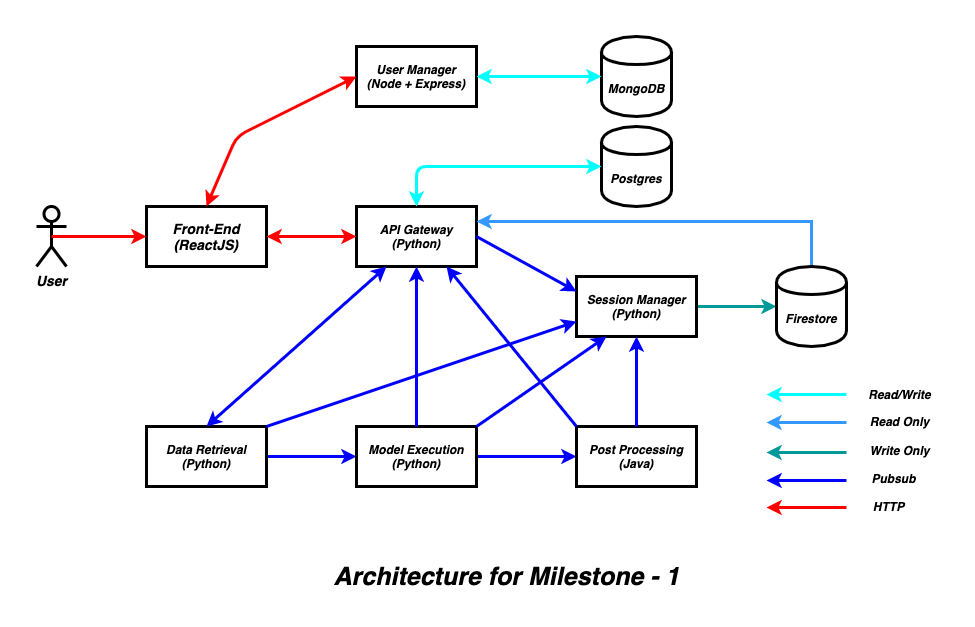

The diagram above was exported from draw.io. Its source (the exported page's mxGraphModel, read from the mxfile embedded in the PNG):
<mxGraphModel dx="1186" dy="796" grid="1" gridSize="10" guides="1" tooltips="1" connect="1" arrows="1" fold="1" page="1" pageScale="1" pageWidth="1169" pageHeight="827" math="0" shadow="0">
  <root>
    <mxCell id="0" />
    <mxCell id="1" parent="0" />
    <mxCell id="svvpsVggTDUK1LJLffot-1" value="&lt;font style=&quot;font-size: 14px&quot;&gt;Front-End&lt;br&gt;(ReactJS)&lt;/font&gt;" style="rounded=0;whiteSpace=wrap;html=1;strokeWidth=3;fontFamily=Helvetica;fontStyle=3" parent="1" vertex="1">
      <mxGeometry x="160" y="210" width="120" height="60" as="geometry" />
    </mxCell>
    <mxCell id="svvpsVggTDUK1LJLffot-2" value="User Manager&lt;br&gt;(Node + Express)" style="rounded=0;whiteSpace=wrap;html=1;strokeWidth=3;fontFamily=Helvetica;fontStyle=3" parent="1" vertex="1">
      <mxGeometry x="370" y="50" width="120" height="60" as="geometry" />
    </mxCell>
    <mxCell id="svvpsVggTDUK1LJLffot-38" value="" style="edgeStyle=orthogonalEdgeStyle;rounded=0;orthogonalLoop=1;jettySize=auto;html=1;strokeColor=#009999;strokeWidth=3;" parent="1" source="svvpsVggTDUK1LJLffot-3" target="svvpsVggTDUK1LJLffot-31" edge="1">
      <mxGeometry relative="1" as="geometry" />
    </mxCell>
    <mxCell id="svvpsVggTDUK1LJLffot-3" value="Session Manager&lt;br&gt;(Python)" style="rounded=0;whiteSpace=wrap;html=1;strokeWidth=3;fontFamily=Helvetica;fontStyle=3" parent="1" vertex="1">
      <mxGeometry x="590" y="280" width="120" height="60" as="geometry" />
    </mxCell>
    <mxCell id="svvpsVggTDUK1LJLffot-4" value="API Gateway&lt;br&gt;(Python)" style="rounded=0;whiteSpace=wrap;html=1;strokeWidth=3;fontFamily=Helvetica;fontStyle=3" parent="1" vertex="1">
      <mxGeometry x="370" y="210" width="120" height="60" as="geometry" />
    </mxCell>
    <mxCell id="svvpsVggTDUK1LJLffot-23" value="" style="edgeStyle=orthogonalEdgeStyle;rounded=0;orthogonalLoop=1;jettySize=auto;html=1;strokeColor=#0000FF;strokeWidth=3;" parent="1" source="svvpsVggTDUK1LJLffot-5" target="svvpsVggTDUK1LJLffot-6" edge="1">
      <mxGeometry relative="1" as="geometry" />
    </mxCell>
    <mxCell id="svvpsVggTDUK1LJLffot-5" value="Data Retrieval&lt;br&gt;(Python)" style="rounded=0;whiteSpace=wrap;html=1;strokeWidth=3;fontFamily=Helvetica;fontStyle=3" parent="1" vertex="1">
      <mxGeometry x="160" y="430" width="120" height="60" as="geometry" />
    </mxCell>
    <mxCell id="svvpsVggTDUK1LJLffot-24" value="" style="edgeStyle=orthogonalEdgeStyle;rounded=0;orthogonalLoop=1;jettySize=auto;html=1;strokeColor=#0000FF;strokeWidth=3;" parent="1" source="svvpsVggTDUK1LJLffot-6" target="svvpsVggTDUK1LJLffot-7" edge="1">
      <mxGeometry relative="1" as="geometry" />
    </mxCell>
    <mxCell id="svvpsVggTDUK1LJLffot-6" value="Model Execution&lt;br&gt;(Python)" style="rounded=0;whiteSpace=wrap;html=1;strokeWidth=3;fontFamily=Helvetica;fontStyle=3" parent="1" vertex="1">
      <mxGeometry x="370" y="430" width="120" height="60" as="geometry" />
    </mxCell>
    <mxCell id="svvpsVggTDUK1LJLffot-7" value="Post Processing&lt;br&gt;(Java)" style="rounded=0;whiteSpace=wrap;html=1;strokeWidth=3;fontFamily=Helvetica;fontStyle=3" parent="1" vertex="1">
      <mxGeometry x="590" y="430" width="120" height="60" as="geometry" />
    </mxCell>
    <mxCell id="svvpsVggTDUK1LJLffot-9" value="&lt;b&gt;&lt;i&gt;&lt;font style=&quot;font-size: 14px&quot;&gt;User&lt;/font&gt;&lt;/i&gt;&lt;/b&gt;" style="shape=umlActor;verticalLabelPosition=bottom;labelBackgroundColor=#ffffff;verticalAlign=top;html=1;strokeWidth=3;" parent="1" vertex="1">
      <mxGeometry x="50" y="210" width="30" height="60" as="geometry" />
    </mxCell>
    <mxCell id="svvpsVggTDUK1LJLffot-10" value="" style="endArrow=classic;html=1;entryX=0;entryY=0.5;entryDx=0;entryDy=0;exitX=0.5;exitY=0.5;exitDx=0;exitDy=0;exitPerimeter=0;strokeWidth=3;strokeColor=#FF0000;" parent="1" source="svvpsVggTDUK1LJLffot-9" target="svvpsVggTDUK1LJLffot-1" edge="1">
      <mxGeometry width="50" height="50" relative="1" as="geometry">
        <mxPoint x="80" y="280" as="sourcePoint" />
        <mxPoint x="160" y="280" as="targetPoint" />
        <Array as="points" />
      </mxGeometry>
    </mxCell>
    <mxCell id="svvpsVggTDUK1LJLffot-13" value="MongoDB" style="shape=cylinder;whiteSpace=wrap;html=1;boundedLbl=1;backgroundOutline=1;strokeWidth=3;fontFamily=Helvetica;fontStyle=3" parent="1" vertex="1">
      <mxGeometry x="615" y="40" width="70" height="80" as="geometry" />
    </mxCell>
    <mxCell id="svvpsVggTDUK1LJLffot-18" value="" style="endArrow=classic;startArrow=classic;html=1;exitX=0.5;exitY=0;exitDx=0;exitDy=0;entryX=0;entryY=0.5;entryDx=0;entryDy=0;strokeColor=#FF0000;strokeWidth=3;" parent="1" source="svvpsVggTDUK1LJLffot-1" target="svvpsVggTDUK1LJLffot-2" edge="1">
      <mxGeometry width="50" height="50" relative="1" as="geometry">
        <mxPoint x="50" y="560" as="sourcePoint" />
        <mxPoint x="100" y="510" as="targetPoint" />
        <Array as="points">
          <mxPoint x="250" y="140" />
        </Array>
      </mxGeometry>
    </mxCell>
    <mxCell id="svvpsVggTDUK1LJLffot-30" value="Postgres" style="shape=cylinder;whiteSpace=wrap;html=1;boundedLbl=1;backgroundOutline=1;strokeWidth=3;fontFamily=Helvetica;fontStyle=3" parent="1" vertex="1">
      <mxGeometry x="615" y="130" width="70" height="80" as="geometry" />
    </mxCell>
    <mxCell id="Qo4QGXddnatknL55uFfq-2" style="edgeStyle=orthogonalEdgeStyle;rounded=0;orthogonalLoop=1;jettySize=auto;html=1;exitX=0.5;exitY=0;exitDx=0;exitDy=0;entryX=1;entryY=0.25;entryDx=0;entryDy=0;strokeColor=#3399FF;strokeWidth=3;" parent="1" source="svvpsVggTDUK1LJLffot-31" target="svvpsVggTDUK1LJLffot-4" edge="1">
      <mxGeometry relative="1" as="geometry" />
    </mxCell>
    <mxCell id="svvpsVggTDUK1LJLffot-31" value="Firestore" style="shape=cylinder;whiteSpace=wrap;html=1;boundedLbl=1;backgroundOutline=1;strokeWidth=3;fontFamily=Helvetica;fontStyle=3" parent="1" vertex="1">
      <mxGeometry x="790" y="270" width="70" height="80" as="geometry" />
    </mxCell>
    <mxCell id="svvpsVggTDUK1LJLffot-41" value="&lt;b&gt;&lt;font style=&quot;font-size: 25px&quot;&gt;&lt;i&gt;Architecture for Milestone - 1&lt;/i&gt;&lt;/font&gt;&lt;/b&gt;" style="text;html=1;align=center;verticalAlign=middle;resizable=0;points=[];autosize=1;" parent="1" vertex="1">
      <mxGeometry x="340" y="570" width="360" height="20" as="geometry" />
    </mxCell>
    <mxCell id="s5DgbMjvVxFE0vjAvB9o-1" value="" style="endArrow=classic;startArrow=classic;html=1;exitX=1;exitY=0.5;exitDx=0;exitDy=0;strokeColor=#00FFFF;strokeWidth=3;" parent="1" source="svvpsVggTDUK1LJLffot-2" target="svvpsVggTDUK1LJLffot-13" edge="1">
      <mxGeometry width="50" height="50" relative="1" as="geometry">
        <mxPoint y="610" as="sourcePoint" />
        <mxPoint x="50" y="560" as="targetPoint" />
      </mxGeometry>
    </mxCell>
    <mxCell id="s5DgbMjvVxFE0vjAvB9o-2" value="" style="endArrow=classic;startArrow=classic;html=1;entryX=0;entryY=0.5;entryDx=0;entryDy=0;exitX=1;exitY=0.5;exitDx=0;exitDy=0;strokeColor=#FF0000;strokeWidth=3;" parent="1" source="svvpsVggTDUK1LJLffot-1" target="svvpsVggTDUK1LJLffot-4" edge="1">
      <mxGeometry width="50" height="50" relative="1" as="geometry">
        <mxPoint x="50" y="630" as="sourcePoint" />
        <mxPoint x="100" y="580" as="targetPoint" />
      </mxGeometry>
    </mxCell>
    <mxCell id="s5DgbMjvVxFE0vjAvB9o-3" value="" style="endArrow=classic;startArrow=classic;html=1;entryX=0.25;entryY=1;entryDx=0;entryDy=0;exitX=0.5;exitY=0;exitDx=0;exitDy=0;strokeColor=#0000FF;strokeWidth=3;" parent="1" source="svvpsVggTDUK1LJLffot-5" target="svvpsVggTDUK1LJLffot-4" edge="1">
      <mxGeometry width="50" height="50" relative="1" as="geometry">
        <mxPoint x="50" y="630" as="sourcePoint" />
        <mxPoint x="100" y="580" as="targetPoint" />
      </mxGeometry>
    </mxCell>
    <mxCell id="s5DgbMjvVxFE0vjAvB9o-4" value="" style="endArrow=classic;html=1;exitX=0.5;exitY=0;exitDx=0;exitDy=0;entryX=0.5;entryY=1;entryDx=0;entryDy=0;strokeColor=#0000FF;strokeWidth=3;" parent="1" source="svvpsVggTDUK1LJLffot-6" target="svvpsVggTDUK1LJLffot-4" edge="1">
      <mxGeometry width="50" height="50" relative="1" as="geometry">
        <mxPoint x="390" y="370" as="sourcePoint" />
        <mxPoint x="440" y="320" as="targetPoint" />
      </mxGeometry>
    </mxCell>
    <mxCell id="s5DgbMjvVxFE0vjAvB9o-5" value="" style="endArrow=classic;html=1;exitX=0.5;exitY=0;exitDx=0;exitDy=0;entryX=0.5;entryY=1;entryDx=0;entryDy=0;strokeColor=#0000FF;strokeWidth=3;" parent="1" source="svvpsVggTDUK1LJLffot-7" target="svvpsVggTDUK1LJLffot-3" edge="1">
      <mxGeometry width="50" height="50" relative="1" as="geometry">
        <mxPoint x="550" y="380" as="sourcePoint" />
        <mxPoint x="600" y="330" as="targetPoint" />
      </mxGeometry>
    </mxCell>
    <mxCell id="Qo4QGXddnatknL55uFfq-6" value="" style="endArrow=classic;html=1;exitX=0;exitY=0;exitDx=0;exitDy=0;entryX=0.75;entryY=1;entryDx=0;entryDy=0;strokeColor=#0000FF;strokeWidth=3;" parent="1" source="svvpsVggTDUK1LJLffot-7" target="svvpsVggTDUK1LJLffot-4" edge="1">
      <mxGeometry width="50" height="50" relative="1" as="geometry">
        <mxPoint x="50" y="560" as="sourcePoint" />
        <mxPoint x="100" y="510" as="targetPoint" />
      </mxGeometry>
    </mxCell>
    <mxCell id="Qo4QGXddnatknL55uFfq-7" value="" style="endArrow=classic;html=1;exitX=1;exitY=0;exitDx=0;exitDy=0;entryX=0.25;entryY=1;entryDx=0;entryDy=0;strokeColor=#0000FF;strokeWidth=3;" parent="1" source="svvpsVggTDUK1LJLffot-6" target="svvpsVggTDUK1LJLffot-3" edge="1">
      <mxGeometry width="50" height="50" relative="1" as="geometry">
        <mxPoint x="50" y="560" as="sourcePoint" />
        <mxPoint x="100" y="510" as="targetPoint" />
      </mxGeometry>
    </mxCell>
    <mxCell id="Qo4QGXddnatknL55uFfq-8" value="" style="endArrow=classic;html=1;exitX=1;exitY=0;exitDx=0;exitDy=0;entryX=0;entryY=0.75;entryDx=0;entryDy=0;strokeColor=#0000FF;strokeWidth=3;" parent="1" source="svvpsVggTDUK1LJLffot-5" target="svvpsVggTDUK1LJLffot-3" edge="1">
      <mxGeometry width="50" height="50" relative="1" as="geometry">
        <mxPoint x="50" y="560" as="sourcePoint" />
        <mxPoint x="100" y="510" as="targetPoint" />
      </mxGeometry>
    </mxCell>
    <mxCell id="Qo4QGXddnatknL55uFfq-9" value="" style="endArrow=classic;startArrow=classic;html=1;entryX=0;entryY=0.5;entryDx=0;entryDy=0;exitX=0.5;exitY=0;exitDx=0;exitDy=0;strokeColor=#00FFFF;strokeWidth=3;" parent="1" source="svvpsVggTDUK1LJLffot-4" target="svvpsVggTDUK1LJLffot-30" edge="1">
      <mxGeometry width="50" height="50" relative="1" as="geometry">
        <mxPoint x="50" y="560" as="sourcePoint" />
        <mxPoint x="100" y="510" as="targetPoint" />
        <Array as="points">
          <mxPoint x="430" y="170" />
        </Array>
      </mxGeometry>
    </mxCell>
    <mxCell id="Qo4QGXddnatknL55uFfq-10" value="" style="endArrow=classic;html=1;exitX=1;exitY=0.5;exitDx=0;exitDy=0;entryX=0;entryY=0.25;entryDx=0;entryDy=0;strokeColor=#0000FF;strokeWidth=3;" parent="1" source="svvpsVggTDUK1LJLffot-4" target="svvpsVggTDUK1LJLffot-3" edge="1">
      <mxGeometry width="50" height="50" relative="1" as="geometry">
        <mxPoint x="50" y="560" as="sourcePoint" />
        <mxPoint x="100" y="510" as="targetPoint" />
      </mxGeometry>
    </mxCell>
    <mxCell id="Qo4QGXddnatknL55uFfq-13" style="edgeStyle=orthogonalEdgeStyle;rounded=0;orthogonalLoop=1;jettySize=auto;html=1;strokeColor=#3399FF;strokeWidth=3;" parent="1" edge="1">
      <mxGeometry relative="1" as="geometry">
        <mxPoint x="860" y="426" as="sourcePoint" />
        <mxPoint x="780" y="426" as="targetPoint" />
      </mxGeometry>
    </mxCell>
    <mxCell id="Qo4QGXddnatknL55uFfq-14" value="" style="edgeStyle=orthogonalEdgeStyle;rounded=0;orthogonalLoop=1;jettySize=auto;html=1;strokeColor=#009999;strokeWidth=3;" parent="1" edge="1">
      <mxGeometry relative="1" as="geometry">
        <mxPoint x="860" y="456" as="sourcePoint" />
        <mxPoint x="780" y="456" as="targetPoint" />
      </mxGeometry>
    </mxCell>
    <mxCell id="Qo4QGXddnatknL55uFfq-15" value="" style="edgeStyle=orthogonalEdgeStyle;rounded=0;orthogonalLoop=1;jettySize=auto;html=1;strokeColor=#0000FF;strokeWidth=3;" parent="1" edge="1">
      <mxGeometry relative="1" as="geometry">
        <mxPoint x="860" y="484" as="sourcePoint" />
        <mxPoint x="780" y="484" as="targetPoint" />
      </mxGeometry>
    </mxCell>
    <mxCell id="Qo4QGXddnatknL55uFfq-17" value="" style="edgeStyle=orthogonalEdgeStyle;rounded=0;orthogonalLoop=1;jettySize=auto;html=1;strokeColor=#FF0000;strokeWidth=3;" parent="1" edge="1">
      <mxGeometry relative="1" as="geometry">
        <mxPoint x="860" y="511" as="sourcePoint" />
        <mxPoint x="780" y="511" as="targetPoint" />
      </mxGeometry>
    </mxCell>
    <mxCell id="Qo4QGXddnatknL55uFfq-19" style="edgeStyle=orthogonalEdgeStyle;rounded=0;orthogonalLoop=1;jettySize=auto;html=1;strokeColor=#00FFFF;strokeWidth=3;" parent="1" edge="1">
      <mxGeometry relative="1" as="geometry">
        <mxPoint x="860" y="398" as="sourcePoint" />
        <mxPoint x="780" y="398" as="targetPoint" />
      </mxGeometry>
    </mxCell>
    <mxCell id="Qo4QGXddnatknL55uFfq-20" value="Read/Write" style="text;html=1;align=center;verticalAlign=middle;resizable=0;points=[];autosize=1;fontFamily=Helvetica;fontStyle=3" parent="1" vertex="1">
      <mxGeometry x="873" y="388" width="80" height="20" as="geometry" />
    </mxCell>
    <mxCell id="Qo4QGXddnatknL55uFfq-21" value="Read Only" style="text;html=1;align=center;verticalAlign=middle;resizable=0;points=[];autosize=1;fontFamily=Helvetica;fontStyle=3" parent="1" vertex="1">
      <mxGeometry x="878" y="415" width="70" height="20" as="geometry" />
    </mxCell>
    <mxCell id="Qo4QGXddnatknL55uFfq-22" value="Write Only" style="text;html=1;align=center;verticalAlign=middle;resizable=0;points=[];autosize=1;fontFamily=Helvetica;fontStyle=3" parent="1" vertex="1">
      <mxGeometry x="873" y="444" width="80" height="20" as="geometry" />
    </mxCell>
    <mxCell id="Qo4QGXddnatknL55uFfq-23" value="Pubsub" style="text;html=1;align=center;verticalAlign=middle;resizable=0;points=[];autosize=1;fontFamily=Helvetica;fontStyle=3" parent="1" vertex="1">
      <mxGeometry x="877" y="472" width="60" height="20" as="geometry" />
    </mxCell>
    <mxCell id="Qo4QGXddnatknL55uFfq-24" value="HTTP" style="text;html=1;align=center;verticalAlign=middle;resizable=0;points=[];autosize=1;fontFamily=Helvetica;fontStyle=3" parent="1" vertex="1">
      <mxGeometry x="877" y="500" width="50" height="20" as="geometry" />
    </mxCell>
  </root>
</mxGraphModel>